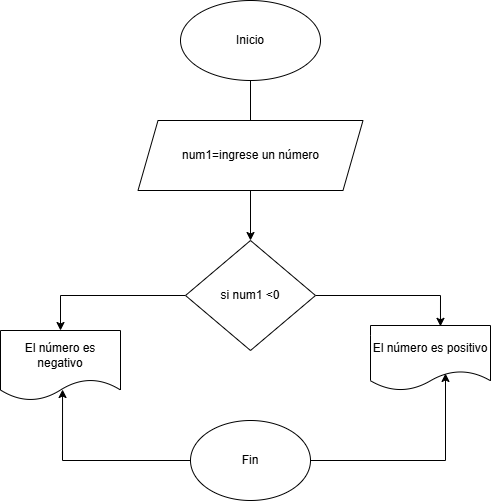

The diagram above was exported from draw.io. Its source (the exported page's mxGraphModel, read from the mxfile embedded in the PNG):
<mxGraphModel dx="872" dy="473" grid="1" gridSize="10" guides="1" tooltips="1" connect="1" arrows="1" fold="1" page="1" pageScale="1" pageWidth="827" pageHeight="1169" math="0" shadow="0">
  <root>
    <mxCell id="0" />
    <mxCell id="1" parent="0" />
    <mxCell id="1whWQxBfWg0k-1uOGXsk-2" style="edgeStyle=none;rounded=0;orthogonalLoop=1;jettySize=auto;html=1;exitX=0.5;exitY=1;exitDx=0;exitDy=0;" edge="1" parent="1" source="1whWQxBfWg0k-1uOGXsk-1">
      <mxGeometry relative="1" as="geometry">
        <mxPoint x="390" y="170" as="targetPoint" />
      </mxGeometry>
    </mxCell>
    <mxCell id="1whWQxBfWg0k-1uOGXsk-1" value="Inicio" style="ellipse;whiteSpace=wrap;html=1;" vertex="1" parent="1">
      <mxGeometry x="320" y="40" width="140" height="80" as="geometry" />
    </mxCell>
    <mxCell id="1whWQxBfWg0k-1uOGXsk-10" style="edgeStyle=orthogonalEdgeStyle;rounded=0;orthogonalLoop=1;jettySize=auto;html=1;exitX=0;exitY=0.5;exitDx=0;exitDy=0;entryX=0.5;entryY=0;entryDx=0;entryDy=0;" edge="1" parent="1" source="1whWQxBfWg0k-1uOGXsk-4" target="1whWQxBfWg0k-1uOGXsk-13">
      <mxGeometry relative="1" as="geometry">
        <mxPoint x="190" y="335" as="targetPoint" />
      </mxGeometry>
    </mxCell>
    <mxCell id="1whWQxBfWg0k-1uOGXsk-11" style="edgeStyle=orthogonalEdgeStyle;rounded=0;orthogonalLoop=1;jettySize=auto;html=1;exitX=1;exitY=0.5;exitDx=0;exitDy=0;entryX=0.583;entryY=0.013;entryDx=0;entryDy=0;entryPerimeter=0;" edge="1" parent="1" source="1whWQxBfWg0k-1uOGXsk-4" target="1whWQxBfWg0k-1uOGXsk-14">
      <mxGeometry relative="1" as="geometry">
        <mxPoint x="580" y="335" as="targetPoint" />
      </mxGeometry>
    </mxCell>
    <mxCell id="1whWQxBfWg0k-1uOGXsk-4" value="si num1 &amp;lt;0" style="rhombus;whiteSpace=wrap;html=1;" vertex="1" parent="1">
      <mxGeometry x="325" y="280" width="130" height="110" as="geometry" />
    </mxCell>
    <mxCell id="1whWQxBfWg0k-1uOGXsk-9" style="edgeStyle=none;rounded=0;orthogonalLoop=1;jettySize=auto;html=1;exitX=0.5;exitY=1;exitDx=0;exitDy=0;entryX=0.5;entryY=0;entryDx=0;entryDy=0;" edge="1" parent="1" source="1whWQxBfWg0k-1uOGXsk-5" target="1whWQxBfWg0k-1uOGXsk-4">
      <mxGeometry relative="1" as="geometry" />
    </mxCell>
    <mxCell id="1whWQxBfWg0k-1uOGXsk-5" value="num1=ingrese un número" style="shape=parallelogram;perimeter=parallelogramPerimeter;whiteSpace=wrap;html=1;fixedSize=1;" vertex="1" parent="1">
      <mxGeometry x="277.5" y="160" width="225" height="70" as="geometry" />
    </mxCell>
    <mxCell id="1whWQxBfWg0k-1uOGXsk-13" value="El número es negativo" style="shape=document;whiteSpace=wrap;html=1;boundedLbl=1;" vertex="1" parent="1">
      <mxGeometry x="140" y="370" width="120" height="70" as="geometry" />
    </mxCell>
    <mxCell id="1whWQxBfWg0k-1uOGXsk-14" value="El número es positivo" style="shape=document;whiteSpace=wrap;html=1;boundedLbl=1;" vertex="1" parent="1">
      <mxGeometry x="510" y="365" width="120" height="65" as="geometry" />
    </mxCell>
    <mxCell id="1whWQxBfWg0k-1uOGXsk-16" style="edgeStyle=orthogonalEdgeStyle;rounded=0;orthogonalLoop=1;jettySize=auto;html=1;entryX=0.517;entryY=0.843;entryDx=0;entryDy=0;entryPerimeter=0;" edge="1" parent="1" source="1whWQxBfWg0k-1uOGXsk-15" target="1whWQxBfWg0k-1uOGXsk-13">
      <mxGeometry relative="1" as="geometry" />
    </mxCell>
    <mxCell id="1whWQxBfWg0k-1uOGXsk-17" style="edgeStyle=orthogonalEdgeStyle;rounded=0;orthogonalLoop=1;jettySize=auto;html=1;exitX=1;exitY=0.5;exitDx=0;exitDy=0;entryX=0.625;entryY=0.738;entryDx=0;entryDy=0;entryPerimeter=0;" edge="1" parent="1" source="1whWQxBfWg0k-1uOGXsk-15" target="1whWQxBfWg0k-1uOGXsk-14">
      <mxGeometry relative="1" as="geometry">
        <mxPoint x="600" y="440" as="targetPoint" />
      </mxGeometry>
    </mxCell>
    <mxCell id="1whWQxBfWg0k-1uOGXsk-15" value="Fin" style="ellipse;whiteSpace=wrap;html=1;" vertex="1" parent="1">
      <mxGeometry x="330" y="460" width="120" height="80" as="geometry" />
    </mxCell>
  </root>
</mxGraphModel>